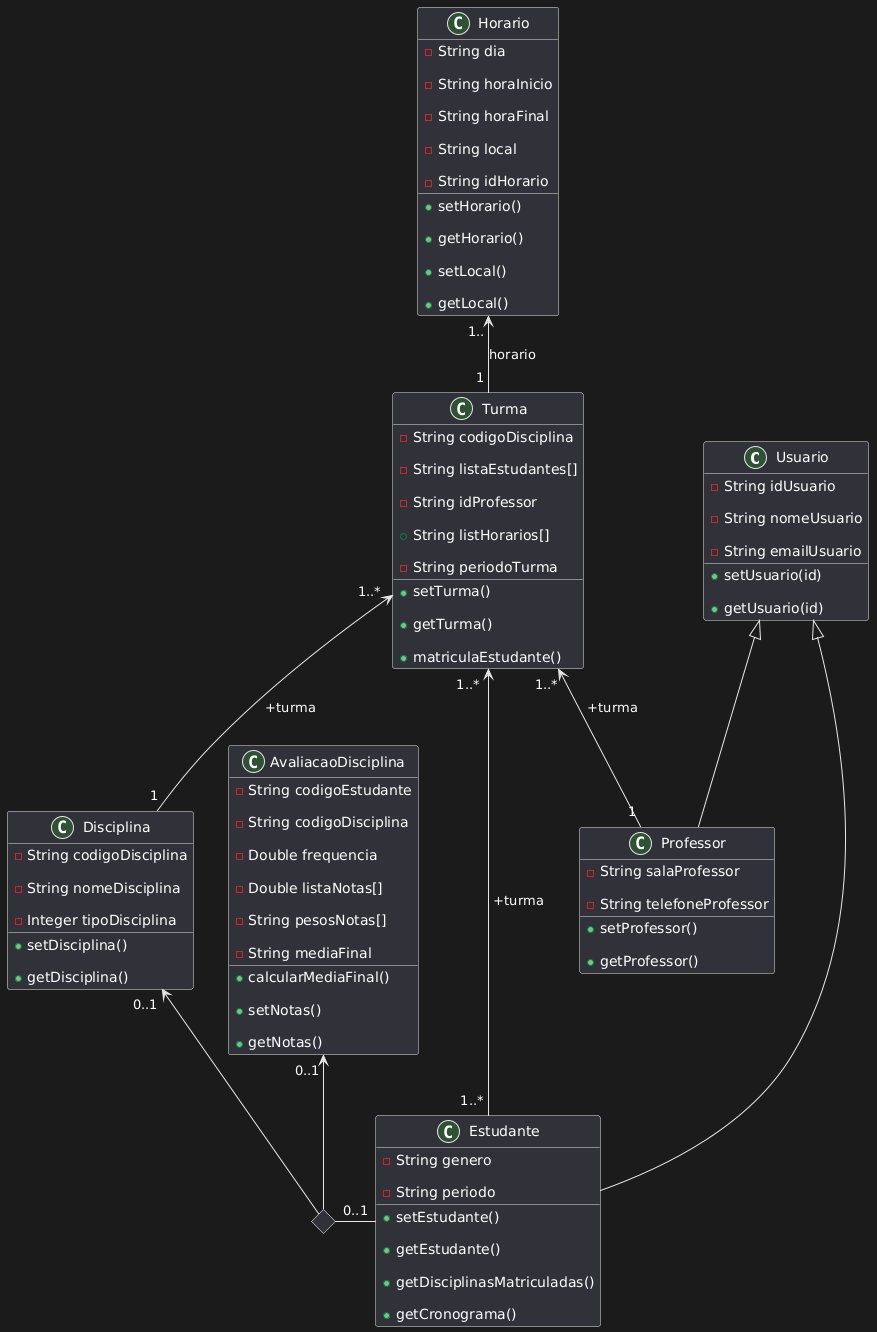

The diagram above was rendered by PlantUML. Its source (embedded in the PNG):
@startuml
Usuario ^-- Estudante

Usuario ^-- Professor

Turma "1..*  " <-- "1..* " Estudante : " +turma"

Turma "1..* " <-- "1" Professor : " +turma"

Turma "1..* " <-- "1 "  Disciplina : " +turma"

Horario "1.. " <-- "1 " Turma : "horario "

<> losango

losango - "0..1  " Estudante
Disciplina "0..1  " <-- losango
AvaliacaoDisciplina "0..1 " <-- losango

Class Usuario{

- String idUsuario

- String nomeUsuario

- String emailUsuario

+setUsuario(id)

+getUsuario(id)

}

Class Turma{
- String codigoDisciplina

- String listaEstudantes[]

- String idProfessor

+ String listHorarios[]

- String periodoTurma

+setTurma()

+getTurma()

+matriculaEstudante()
}

Class Estudante{
- String genero

- String periodo

+setEstudante()

+getEstudante()

+getDisciplinasMatriculadas()

+getCronograma()

}

Class Professor{
- String salaProfessor

- String telefoneProfessor

+setProfessor()

+getProfessor()
}

Class Horario{
- String dia

- String horaInicio
 
- String horaFinal

- String local

- String idHorario

+setHorario()

+getHorario()

+setLocal()

+getLocal()
}

Class Disciplina{
- String codigoDisciplina

- String nomeDisciplina

- Integer tipoDisciplina

+setDisciplina()

+getDisciplina()
}

Class AvaliacaoDisciplina{
- String codigoEstudante

- String codigoDisciplina

- Double frequencia

- Double listaNotas[]

- String pesosNotas[]

- String mediaFinal

+calcularMediaFinal()

+setNotas()

+getNotas()
}
@enduml